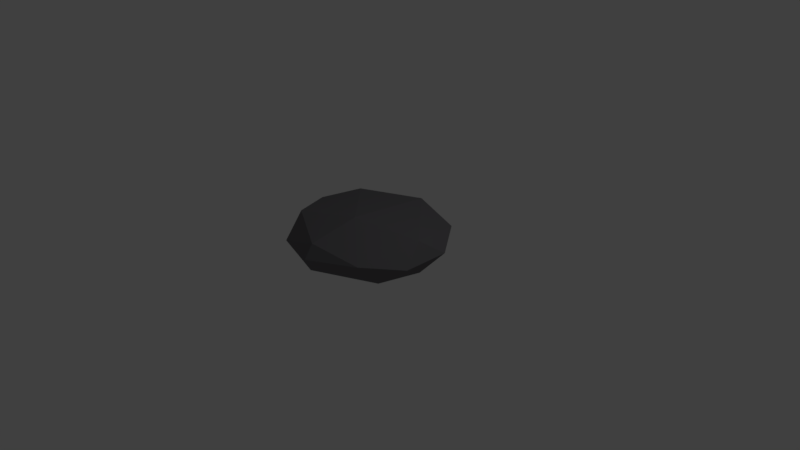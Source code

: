 # Source: Rock_2.blend  (saved by Blender 2.79.0; exported with 4.5.12 LTS)
import bpy
from mathutils import Matrix  # noqa: F401  (used for matrix-valued properties, if any)

bpy.ops.wm.read_factory_settings(use_empty=True)
scene = bpy.context.scene
scene.name = 'Scene'

# ---- collections
col_collection_1 = bpy.data.collections.new('Collection 1'); scene.collection.children.link(col_collection_1)

# ---- materials (node trees are filled in below, after node groups)
mat_matrock = bpy.data.materials.new('matRock')
mat_matrock.alpha_threshold = 0.0
mat_matrock.use_transparent_shadow = False
mat_matrock.diffuse_color = (0.166, 0.1619, 0.1734, 1.0)
mat_matrock.roughness = 0.5

# ---- material node trees

# ---- world
world_world = bpy.data.worlds.new('World'); scene.world = world_world
world_world.color = (0.05088, 0.05088, 0.05088)
world_world.use_sun_shadow = False
world_world.sun_shadow_jitter_overblur = 0.0
world_world.cycles.sampling_method = 'MANUAL'

# ---- cameras
cam_camera = bpy.data.cameras.new('Camera')
cam_camera.clip_end = 100.0
cam_camera.lens = 35.0
cam_camera.sensor_width = 32.0
cam_camera.sensor_height = 18.0
cam_camera.ortho_scale = 7.314
cam_camera.dof.focus_distance = 0.0
cam_camera.dof.aperture_fstop = 128.0

# ---- lights
light_lamp = bpy.data.lights.new('Lamp', 'POINT')
light_lamp.transmission_factor = 0.0
light_lamp.cutoff_distance = 30.0
light_lamp.energy = 100.0
light_lamp.shadow_buffer_clip_start = 1.001
light_lamp.shadow_soft_size = 0.1
light_lamp.shadow_maximum_resolution = 0.006
light_lamp.use_absolute_resolution = True

# ---- meshes
me_icosphere = bpy.data.meshes.new('Icosphere')
me_icosphere.from_pydata([(-2.588e-10, -5.945e-10, -0.07253), (0.7875, -0.5394, 0.1323), (-0.3008, -0.8728, 0.1323), (-0.9734, -5.945e-10, 0.1323), (-0.3008, 0.8728, 0.1323), (0.7875, 0.5394, 0.1323), (0.3008, -0.8728, 0.4636), (-0.7875, -0.5394, 0.4636), (-0.7875, 0.5394, 0.4636), (0.3008, 0.8728, 0.4636), (0.9734, -5.945e-10, 0.4636), (-2.588e-10, -5.945e-10, 0.6684), (-0.1768, -0.513, -0.0172), (0.4629, -0.3171, -0.0172), (0.2861, -0.8301, 0.1032), (0.9258, -5.945e-10, 0.1032), (0.4629, 0.3171, -0.0172), (-0.5722, -5.945e-10, -0.0172), (-0.749, -0.513, 0.1032), (-0.1768, 0.513, -0.0172), (-0.749, 0.513, 0.1032), (0.2861, 0.8301, 0.1032), (1.035, -0.3171, 0.2979), (1.035, 0.3171, 0.2979), (-2.588e-10, -1.026, 0.2979), (0.6397, -0.8301, 0.2979), (-1.035, -0.3171, 0.2979), (-0.6397, -0.8301, 0.2979), (-0.6397, 0.8301, 0.2979), (-1.035, 0.3171, 0.2979), (0.6397, 0.8301, 0.2979), (-2.588e-10, 1.026, 0.2979), (0.749, -0.513, 0.4927), (-0.2861, -0.8301, 0.4927), (-0.9258, -5.945e-10, 0.4927), (-0.2861, 0.8301, 0.4927), (0.749, 0.513, 0.4927), (0.1768, -0.513, 0.6131), (0.5722, -5.945e-10, 0.6131), (-0.4629, -0.3171, 0.6131), (-0.4629, 0.3171, 0.6131), (0.1768, 0.513, 0.6131)], [], [(0, 13, 12), (1, 13, 15), (0, 12, 17), (0, 17, 19), (0, 19, 16), (1, 15, 22), (2, 14, 24), (3, 18, 26), (4, 20, 28), (5, 21, 30), (1, 22, 25), (2, 24, 27), (3, 26, 29), (4, 28, 31), (5, 30, 23), (6, 32, 37), (7, 33, 39), (8, 34, 40), (9, 35, 41), (10, 36, 38), (38, 41, 11), (38, 36, 41), (36, 9, 41), (41, 40, 11), (41, 35, 40), (35, 8, 40), (40, 39, 11), (40, 34, 39), (34, 7, 39), (39, 37, 11), (39, 33, 37), (33, 6, 37), (37, 38, 11), (37, 32, 38), (32, 10, 38), (23, 36, 10), (23, 30, 36), (30, 9, 36), (31, 35, 9), (31, 28, 35), (28, 8, 35), (29, 34, 8), (29, 26, 34), (26, 7, 34), (27, 33, 7), (27, 24, 33), (24, 6, 33), (25, 32, 6), (25, 22, 32), (22, 10, 32), (30, 31, 9), (30, 21, 31), (21, 4, 31), (28, 29, 8), (28, 20, 29), (20, 3, 29), (26, 27, 7), (26, 18, 27), (18, 2, 27), (24, 25, 6), (24, 14, 25), (14, 1, 25), (22, 23, 10), (22, 15, 23), (15, 5, 23), (16, 21, 5), (16, 19, 21), (19, 4, 21), (19, 20, 4), (19, 17, 20), (17, 3, 20), (17, 18, 3), (17, 12, 18), (12, 2, 18), (15, 16, 5), (15, 13, 16), (13, 0, 16), (12, 14, 2), (12, 13, 14), (13, 1, 14)])
me_icosphere.materials.append(mat_matrock)
me_icosphere.use_remesh_preserve_volume = False
me_icosphere.use_remesh_preserve_attributes = False
me_icosphere.use_mirror_vertex_groups = False
me_icosphere.update()

# ---- objects
ob_rock = bpy.data.objects.new('Rock', me_icosphere)
ob_lamp = bpy.data.objects.new('Lamp', light_lamp)
ob_camera = bpy.data.objects.new('Camera', cam_camera)

# ---- transforms, parenting, visibility, modifiers, constraints
ob_rock.location = (0.0, 0.0, 0.0)
ob_rock.lineart.crease_threshold = 0.0
_m = ob_rock.modifiers.new('Decimate', 'DECIMATE')
_m.ratio = 0.5657
ob_lamp.location = (4.076, 1.005, 5.904)
ob_lamp.rotation_euler = (0.6503, 0.05522, 1.866)
ob_lamp.lock_rotations_4d = False
ob_lamp.empty_display_type = 'ARROWS'
ob_lamp.color = (0.0, 0.0, 0.0, 0.0)
ob_lamp.lineart.crease_threshold = 0.0
ob_camera.location = (7.481, -6.508, 5.344)
ob_camera.rotation_euler = (1.109, 0.0, 0.8149)
ob_camera.lock_rotations_4d = False
ob_camera.empty_display_type = 'ARROWS'
ob_camera.color = (0.0, 0.0, 0.0, 0.0)
ob_camera.display_type = 'WIRE'
ob_camera.lineart.crease_threshold = 0.0

# ---- collection membership
col_collection_1.objects.link(ob_rock)
col_collection_1.objects.link(ob_lamp)
col_collection_1.objects.link(ob_camera)

# ---- scene / render settings (as saved in the file)
scene.camera = ob_camera
scene.frame_start = 1; scene.frame_end = 250; scene.frame_set(1)
scene.render.engine = 'BLENDER_EEVEE_NEXT'
scene.render.resolution_percentage = 50
scene.render.dither_intensity = 0.0
scene.cycles.use_denoising = False
scene.cycles.samples = 128
scene.cycles.sampling_pattern = 'TABULATED_SOBOL'
scene.cycles.use_adaptive_sampling = False
scene.cycles.use_light_tree = False
scene.cycles.blur_glossy = 0.0
scene.cycles.sample_clamp_indirect = 0.0
scene.view_settings.view_transform = 'Standard'
bpy.context.view_layer.update()
